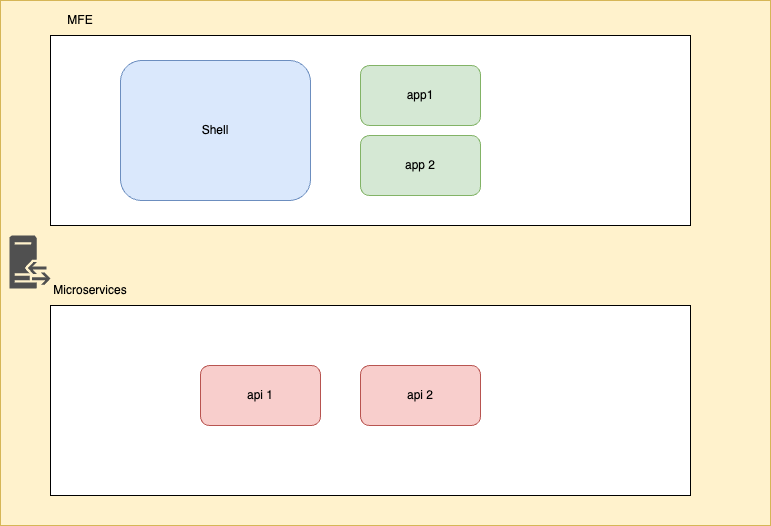

The diagram above was exported from draw.io. Its source (the exported page's mxGraphModel, read from the mxfile embedded in the PNG):
<mxGraphModel dx="1242" dy="708" grid="1" gridSize="10" guides="1" tooltips="1" connect="1" arrows="1" fold="1" page="1" pageScale="1" pageWidth="827" pageHeight="1169" math="0" shadow="0">
  <root>
    <mxCell id="0" />
    <mxCell id="1" parent="0" />
    <mxCell id="WD0RpTcD1z4HzJelYZ3W-9" value="" style="rounded=0;whiteSpace=wrap;html=1;fillColor=#fff2cc;strokeColor=#d6b656;" vertex="1" parent="1">
      <mxGeometry x="30" y="25" width="770" height="525" as="geometry" />
    </mxCell>
    <mxCell id="WD0RpTcD1z4HzJelYZ3W-1" value="" style="rounded=0;whiteSpace=wrap;html=1;" vertex="1" parent="1">
      <mxGeometry x="80" y="60" width="640" height="190" as="geometry" />
    </mxCell>
    <mxCell id="WD0RpTcD1z4HzJelYZ3W-3" value="" style="rounded=0;whiteSpace=wrap;html=1;" vertex="1" parent="1">
      <mxGeometry x="80" y="330" width="640" height="190" as="geometry" />
    </mxCell>
    <mxCell id="WD0RpTcD1z4HzJelYZ3W-4" value="Shell" style="rounded=1;whiteSpace=wrap;html=1;fillColor=#dae8fc;strokeColor=#6c8ebf;" vertex="1" parent="1">
      <mxGeometry x="150" y="85" width="190" height="140" as="geometry" />
    </mxCell>
    <mxCell id="WD0RpTcD1z4HzJelYZ3W-5" value="app1" style="rounded=1;whiteSpace=wrap;html=1;fillColor=#d5e8d4;strokeColor=#82b366;" vertex="1" parent="1">
      <mxGeometry x="390" y="90" width="120" height="60" as="geometry" />
    </mxCell>
    <mxCell id="WD0RpTcD1z4HzJelYZ3W-6" value="app 2" style="rounded=1;whiteSpace=wrap;html=1;fillColor=#d5e8d4;strokeColor=#82b366;" vertex="1" parent="1">
      <mxGeometry x="390" y="160" width="120" height="60" as="geometry" />
    </mxCell>
    <mxCell id="WD0RpTcD1z4HzJelYZ3W-7" value="api 1" style="rounded=1;whiteSpace=wrap;html=1;fillColor=#f8cecc;strokeColor=#b85450;" vertex="1" parent="1">
      <mxGeometry x="230" y="390" width="120" height="60" as="geometry" />
    </mxCell>
    <mxCell id="WD0RpTcD1z4HzJelYZ3W-8" value="api 2" style="rounded=1;whiteSpace=wrap;html=1;fillColor=#f8cecc;strokeColor=#b85450;" vertex="1" parent="1">
      <mxGeometry x="390" y="390" width="120" height="60" as="geometry" />
    </mxCell>
    <mxCell id="WD0RpTcD1z4HzJelYZ3W-10" value="MFE" style="text;html=1;align=center;verticalAlign=middle;whiteSpace=wrap;rounded=0;" vertex="1" parent="1">
      <mxGeometry x="80" y="30" width="60" height="30" as="geometry" />
    </mxCell>
    <mxCell id="WD0RpTcD1z4HzJelYZ3W-11" value="Microservices" style="text;html=1;align=center;verticalAlign=middle;whiteSpace=wrap;rounded=0;" vertex="1" parent="1">
      <mxGeometry x="90" y="300" width="60" height="30" as="geometry" />
    </mxCell>
    <mxCell id="WD0RpTcD1z4HzJelYZ3W-12" value="" style="sketch=0;pointerEvents=1;shadow=0;dashed=0;html=1;strokeColor=none;fillColor=#505050;labelPosition=center;verticalLabelPosition=bottom;verticalAlign=top;outlineConnect=0;align=center;shape=mxgraph.office.servers.reverse_proxy;" vertex="1" parent="1">
      <mxGeometry x="39" y="260" width="41" height="53" as="geometry" />
    </mxCell>
  </root>
</mxGraphModel>